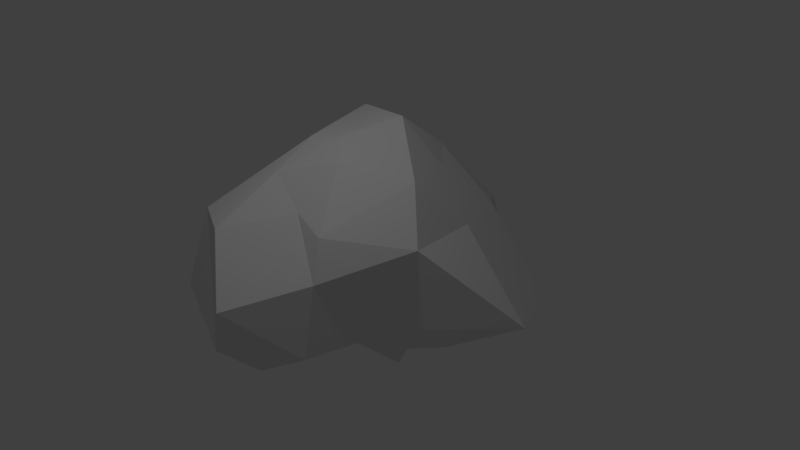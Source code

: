 # Source: bridge_embers_2.blend  (saved by Blender 2.78.0; exported with 4.5.12 LTS)
import bpy
from mathutils import Matrix  # noqa: F401  (used for matrix-valued properties, if any)

bpy.ops.wm.read_factory_settings(use_empty=True)
scene = bpy.context.scene
scene.name = 'Scene'

# ---- collections
col_collection_1 = bpy.data.collections.new('Collection 1'); scene.collection.children.link(col_collection_1)

# ---- materials (node trees are filled in below, after node groups)
mat_ember = bpy.data.materials.new('ember')
mat_ember.alpha_threshold = 0.0
mat_ember.use_transparent_shadow = False
mat_ember.roughness = 0.5

# ---- material node trees

# ---- world
world_world = bpy.data.worlds.new('World'); scene.world = world_world
world_world.color = (0.05088, 0.05088, 0.05088)
world_world.use_sun_shadow = False
world_world.sun_shadow_jitter_overblur = 0.0
world_world.cycles.sampling_method = 'MANUAL'

# ---- cameras
cam_camera = bpy.data.cameras.new('Camera')
cam_camera.clip_end = 100.0
cam_camera.lens = 35.0
cam_camera.sensor_width = 32.0
cam_camera.sensor_height = 18.0
cam_camera.ortho_scale = 7.314
cam_camera.dof.focus_distance = 0.0
cam_camera.dof.aperture_fstop = 128.0

# ---- lights
light_lamp = bpy.data.lights.new('Lamp', 'POINT')
light_lamp.transmission_factor = 0.0
light_lamp.cutoff_distance = 30.0
light_lamp.energy = 100.0
light_lamp.shadow_buffer_clip_start = 1.001
light_lamp.shadow_soft_size = 0.1
light_lamp.shadow_maximum_resolution = 0.006
light_lamp.use_absolute_resolution = True

# ---- meshes
me_icosphere = bpy.data.meshes.new('Icosphere')
me_icosphere.from_pydata([(2.672, -0.1433, 0.1984), (0.6299, -1.283, 0.918), (0.8525, -1.72, -0.3833), (0.5817, -0.03611, -1.161), (0.9749, 1.662, -0.4937), (0.5817, 0.7244, 1.18), (-0.817, -1.72, 0.6485), (-0.5532, -0.6023, -0.6387), (-0.5532, 1.554, -0.961), (-0.942, 1.588, 0.7413), (-0.4394, -0.03907, 1.498), (-2.121, -0.1572, 0.09741), (1.4, -0.8744, -0.1189), (1.606, -0.7085, 0.9265), (0.8323, -1.542, 0.4956), (0.9979, -0.1667, 1.378), (1.34, 0.3633, 0.7876), (1.4, -0.02436, -0.7365), (0.6085, -0.6573, -0.7051), (1.982, 1.059, -0.1621), (0.6085, 0.6052, -0.7051), (0.8475, 1.351, 0.6041), (-0.02414, -0.4429, 1.386), (-0.02282, 0.6086, 1.713), (0.01835, -2.296, 0.09741), (-0.05518, -1.047, 0.9057), (-0.05518, -0.4162, -1.037), (-0.0453, -1.739, -0.9914), (-0.01077, 1.157, -0.8215), (0.01835, 0.5037, -1.937), (-0.04625, 1.351, 1.157), (0.05198, 2.347, 0.1153), (-0.8258, -0.7594, 1.129), (-1.206, -1.668, -1.321), (-1.671, -0.1503, -1.522), (-1.262, 1.787, -0.3987), (-1.27, 1.09, 1.456), (-1.801, -1.227, 0.4449), (-1.021, -0.03816, 1.359), (-2.702, -1.131, -1.116), (-1.653, 0.8302, -1.274), (-1.57, 0.8015, 0.4358)], [], [(0, 13, 12), (1, 13, 15), (0, 12, 17), (0, 17, 19), (0, 19, 16), (1, 15, 22), (2, 14, 24), (3, 18, 26), (4, 20, 28), (5, 21, 30), (1, 22, 25), (2, 24, 27), (3, 26, 29), (4, 28, 31), (5, 30, 23), (6, 32, 37), (7, 33, 39), (8, 34, 40), (9, 35, 41), (10, 36, 38), (38, 41, 11), (38, 36, 41), (36, 9, 41), (41, 40, 11), (41, 35, 40), (35, 8, 40), (40, 39, 11), (40, 34, 39), (34, 7, 39), (39, 37, 11), (39, 33, 37), (33, 6, 37), (37, 38, 11), (37, 32, 38), (32, 10, 38), (23, 36, 10), (23, 30, 36), (30, 9, 36), (31, 35, 9), (31, 28, 35), (28, 8, 35), (29, 34, 8), (29, 26, 34), (26, 7, 34), (27, 33, 7), (27, 24, 33), (24, 6, 33), (25, 32, 6), (25, 22, 32), (22, 10, 32), (30, 31, 9), (30, 21, 31), (21, 4, 31), (28, 29, 8), (28, 20, 29), (20, 3, 29), (26, 27, 7), (26, 18, 27), (18, 2, 27), (24, 25, 6), (24, 14, 25), (14, 1, 25), (22, 23, 10), (22, 15, 23), (15, 5, 23), (16, 21, 5), (16, 19, 21), (19, 4, 21), (19, 20, 4), (19, 17, 20), (17, 3, 20), (17, 18, 3), (17, 12, 18), (12, 2, 18), (15, 16, 5), (15, 13, 16), (13, 0, 16), (12, 14, 2), (12, 13, 14), (13, 1, 14)])
_uv = me_icosphere.uv_layers.new(name='UVMap')
_uv.uv.foreach_set('vector', [0.3373, 0.4253, 0.3573, 0.4808, 0.3117, 0.4825, 0.7728, 0.3883, 0.7318, 0.3887, 0.762, 0.3434, 0.5736, 0.2961, 0.6368, 0.3368, 0.5918, 0.3671, 0.08356, 0.6201, 0.1018, 0.6911, 0.02312, 0.6671, 0.5761, 0.5275, 0.6381, 0.5669, 0.5664, 0.5974, 0.2783, 0.3005, 0.2692, 0.2626, 0.3034, 0.2854, 0.7895, 0.6515, 0.8486, 0.6545, 0.8106, 0.6948, 0.6073, 0.418, 0.6525, 0.388, 0.6506, 0.45, 0.5245, 0.4131, 0.5524, 0.4163, 0.5428, 0.4597, 0.5509, 0.651, 0.6071, 0.6431, 0.5782, 0.6982, 0.7142, 0.5702, 0.7044, 0.6051, 0.6677, 0.5779, 0.2924, 0.5231, 0.3103, 0.5597, 0.2436, 0.5629, 0.6073, 0.418, 0.6506, 0.45, 0.5932, 0.4616, 0.6491, 0.6328, 0.6677, 0.6601, 0.6355, 0.681, 0.09068, 0.5227, 0.1138, 0.5626, 0.05877, 0.5583, 0.8192, 0.4409, 0.8352, 0.3846, 0.8699, 0.4331, 0.4348, 0.3725, 0.4073, 0.3382, 0.4348, 0.3282, 0.9769, 0.6416, 0.9769, 0.7152, 0.923, 0.6523, 0.3851, 0.4253, 0.4297, 0.4626, 0.3781, 0.4916, 0.8398, 0.3636, 0.8736, 0.3365, 0.87, 0.3856, 0.38, 0.7096, 0.4224, 0.7014, 0.4171, 0.7424, 0.87, 0.3856, 0.8736, 0.3365, 0.9124, 0.3774, 0.8736, 0.3365, 0.9254, 0.3084, 0.9124, 0.3774, 0.8908, 0.6142, 0.923, 0.6523, 0.8788, 0.6631, 0.8908, 0.6142, 0.9519, 0.58, 0.923, 0.6523, 0.4619, 0.904, 0.4869, 0.9656, 0.433, 0.9763, 0.4053, 0.5238, 0.377, 0.5895, 0.3679, 0.5329, 0.923, 0.6523, 0.9769, 0.7152, 0.8896, 0.73, 0.6442, 0.5275, 0.6809, 0.4719, 0.6904, 0.5275, 0.9254, 0.4873, 0.8699, 0.4331, 0.9071, 0.4184, 0.4354, 0.8113, 0.3545, 0.8028, 0.3799, 0.7571, 0.8445, 0.4788, 0.8192, 0.4409, 0.8699, 0.4331, 0.3074, 0.06512, 0.3075, 0.01759, 0.3446, 0.05036, 0.1894, 0.5169, 0.2322, 0.5136, 0.2178, 0.556, 0.2322, 0.5136, 0.2322, 0.5626, 0.2178, 0.556, 0.3175, 0.2226, 0.3635, 0.2567, 0.3349, 0.2797, 0.959, 0.3687, 0.959, 0.421, 0.9254, 0.3774, 0.5782, 0.6982, 0.6118, 0.7599, 0.552, 0.7222, 0.6355, 0.681, 0.6677, 0.7478, 0.6118, 0.7599, 0.1622, 0.5481, 0.1894, 0.5303, 0.1894, 0.6045, 0.5428, 0.4597, 0.5757, 0.5016, 0.5218, 0.5229, 0.5932, 0.4616, 0.6442, 0.5275, 0.5757, 0.5016, 0.5932, 0.4616, 0.6506, 0.45, 0.6442, 0.5275, 0.175, 0.3527, 0.2006, 0.3712, 0.1696, 0.4183, 0.9598, 0.2961, 0.9598, 0.3687, 0.9254, 0.3308, 0.7937, 0.5358, 0.7823, 0.4654, 0.8445, 0.4788, 0.7823, 0.4654, 0.8192, 0.4409, 0.8445, 0.4788, 0.776, 0.4064, 0.8352, 0.3846, 0.8192, 0.4409, 0.1052, 0.2099, 0.1419, 0.2371, 0.1052, 0.2719, 0.7044, 0.6051, 0.7142, 0.6403, 0.6677, 0.6399, 0.5782, 0.6982, 0.6355, 0.681, 0.6118, 0.7599, 0.5782, 0.6982, 0.6071, 0.6431, 0.6355, 0.681, 0.6071, 0.6431, 0.6491, 0.6328, 0.6355, 0.681, 0.05284, 0.7837, 0.1032, 0.7856, 0.08565, 0.8256, 0.5428, 0.4597, 0.5524, 0.4163, 0.5932, 0.4616, 0.5524, 0.4163, 0.6073, 0.418, 0.5932, 0.4616, 0.1606, 0.774, 0.2418, 0.7422, 0.1909, 0.7959, 0.6506, 0.45, 0.6525, 0.388, 0.7318, 0.4182, 0.7564, 0.6194, 0.7895, 0.6515, 0.7318, 0.6985, 0.2863, 0.3657, 0.281, 0.3159, 0.3175, 0.345, 0.8106, 0.6948, 0.8486, 0.6545, 0.8788, 0.6985, 0.7047, 0.5275, 0.7142, 0.5702, 0.6677, 0.5779, 0.8025, 0.3703, 0.8192, 0.2961, 0.8398, 0.3636, 0.8025, 0.3703, 0.762, 0.3434, 0.8192, 0.2961, 0.5149, 0.6229, 0.5509, 0.651, 0.5131, 0.6932, 0.5664, 0.5974, 0.6071, 0.6431, 0.5509, 0.651, 0.1038, 0.4774, 0.1645, 0.4516, 0.1383, 0.516, 0.6381, 0.5669, 0.6491, 0.6328, 0.6071, 0.6431, 0.5131, 0.3431, 0.5524, 0.4163, 0.5245, 0.4131, 0.05877, 0.2624, 0.1252, 0.2827, 0.09198, 0.3242, 0.5918, 0.3671, 0.6073, 0.418, 0.5524, 0.4163, 0.1252, 0.2827, 0.1766, 0.3003, 0.1384, 0.3257, 0.5918, 0.3671, 0.6368, 0.3368, 0.6525, 0.388, 0.3117, 0.4825, 0.2924, 0.5231, 0.2644, 0.4959, 0.5149, 0.6229, 0.5664, 0.5974, 0.5509, 0.651, 0.06025, 0.4989, 0.07257, 0.4586, 0.1038, 0.4774, 0.5294, 0.5752, 0.5761, 0.5275, 0.5664, 0.5974, 0.8123, 0.6035, 0.8486, 0.6545, 0.7895, 0.6515, 0.8123, 0.6035, 0.8663, 0.6015, 0.8486, 0.6545, 0.7318, 0.3887, 0.7728, 0.3883, 0.7367, 0.4272])
me_icosphere.materials.append(mat_ember)
me_icosphere.use_remesh_preserve_volume = False
me_icosphere.use_remesh_preserve_attributes = False
me_icosphere.use_mirror_vertex_groups = False
me_icosphere.update()

# ---- objects
ob_icosphere = bpy.data.objects.new('Icosphere', me_icosphere)
ob_lamp = bpy.data.objects.new('Lamp', light_lamp)
ob_camera = bpy.data.objects.new('Camera', cam_camera)

# ---- transforms, parenting, visibility, modifiers, constraints
ob_icosphere.location = (0.0, 0.0, 0.0)
ob_icosphere.lineart.crease_threshold = 0.0
ob_lamp.location = (-0.00587, -1.935, 5.904)
ob_lamp.rotation_euler = (0.6503, 0.05522, 1.866)
ob_lamp.lock_rotations_4d = False
ob_lamp.empty_display_type = 'ARROWS'
ob_lamp.color = (0.0, 0.0, 0.0, 0.0)
ob_lamp.lineart.crease_threshold = 0.0
ob_camera.location = (7.481, -6.508, 5.344)
ob_camera.rotation_euler = (1.109, 0.0, 0.8149)
ob_camera.lock_rotations_4d = False
ob_camera.empty_display_type = 'ARROWS'
ob_camera.color = (0.0, 0.0, 0.0, 0.0)
ob_camera.display_type = 'WIRE'
ob_camera.lineart.crease_threshold = 0.0

# ---- collection membership
col_collection_1.objects.link(ob_icosphere)
col_collection_1.objects.link(ob_lamp)
col_collection_1.objects.link(ob_camera)

# ---- scene / render settings (as saved in the file)
scene.camera = ob_camera
scene.frame_start = 1; scene.frame_end = 250; scene.frame_set(1)
scene.render.engine = 'BLENDER_EEVEE_NEXT'
scene.render.resolution_percentage = 50
scene.render.dither_intensity = 0.0
scene.cycles.use_denoising = False
scene.cycles.samples = 128
scene.cycles.sampling_pattern = 'TABULATED_SOBOL'
scene.cycles.light_sampling_threshold = 0.0
scene.cycles.use_adaptive_sampling = False
scene.cycles.use_light_tree = False
scene.cycles.blur_glossy = 0.0
scene.cycles.sample_clamp_indirect = 0.0
scene.view_settings.view_transform = 'Standard'
bpy.context.view_layer.update()
